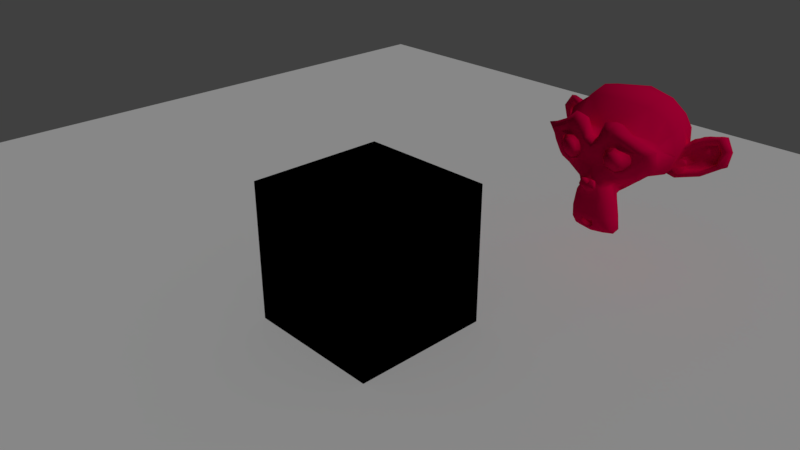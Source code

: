 # Source: Simple.blend  (saved by Blender 2.79.5; exported with 4.5.12 LTS)
import bpy
from mathutils import Matrix  # noqa: F401  (used for matrix-valued properties, if any)

bpy.ops.wm.read_factory_settings(use_empty=True)
scene = bpy.context.scene
scene.name = 'Scene'

# ---- collections
col_collection_1 = bpy.data.collections.new('Collection 1'); scene.collection.children.link(col_collection_1)

# ---- materials (node trees are filled in below, after node groups)
mat_material_001 = bpy.data.materials.new('Material.001')
mat_material_001.alpha_threshold = 0.0
mat_material_001.use_transparent_shadow = False
mat_material_001.diffuse_color = (0.7971, 0.0, 0.07254, 1.0)
mat_material_001.specular_color = (0.9633, 0.9008, 1.0)
mat_material_001.roughness = 0.5
mat_material_001.specular_intensity = 0.0
mat_material = bpy.data.materials.new('Material')
mat_material.alpha_threshold = 0.0
mat_material.use_transparent_shadow = False
mat_material.roughness = 0.5
mat_material.line_color = (0.0, 0.0, 0.0, 1.0)

# ---- material node trees
mat_material.use_nodes = True; mat_material.node_tree.nodes.clear()
_N = mat_material.node_tree.nodes; _L = mat_material.node_tree.links
n0 = _N.new('NodeUndefined'); n0.name = 'Output'; n0.location = (300, 300)
n0.inputs[1].default_value = 1.0
n1 = _N.new('NodeUndefined'); n1.name = 'Material'; n1.location = (10, 300)
n1.inputs[0].default_value = (0.0, 0.0, 0.0, 1.0)
n1.inputs[1].default_value = (0.0, 0.0, 0.0, 1.0)
n1.inputs[2].default_value = 0.0
n1.inputs[3].default_value = (0.0, 0.0, 0.0)
_L.new(n1.outputs[0], n0.inputs[0])

# ---- world
world_world = bpy.data.worlds.new('World'); scene.world = world_world
world_world.color = (0.05088, 0.05088, 0.05088)
world_world.use_sun_shadow = False
world_world.sun_shadow_jitter_overblur = 0.0

# ---- cameras
cam_camera = bpy.data.cameras.new('Camera')
cam_camera.clip_end = 100.0
cam_camera.lens = 35.0
cam_camera.sensor_width = 32.0
cam_camera.sensor_height = 18.0
cam_camera.ortho_scale = 7.314
cam_camera.dof.focus_distance = 0.0
cam_camera.dof.aperture_fstop = 128.0

# ---- lights
light_lamp = bpy.data.lights.new('Lamp', 'SUN')
light_lamp.transmission_factor = 0.0
light_lamp.cutoff_distance = 30.0
light_lamp.use_shadow = False
light_lamp.angle = 0.1993
light_lamp.energy = 1.0
light_lamp.shadow_buffer_clip_start = 1.001
light_lamp.shadow_soft_size = 0.1
light_lamp.shadow_cascade_max_distance = 1000.0

# ---- meshes
me_plane_001 = bpy.data.meshes.new('Plane.001')
me_plane_001.from_pydata([(-1.0, -1.0, 0.0), (1.0, -1.0, 0.0), (-1.0, 1.0, 0.0), (1.0, 1.0, 0.0)], [], [(0, 1, 3, 2)])
me_plane_001.use_remesh_preserve_volume = False
me_plane_001.use_remesh_preserve_attributes = False
me_plane_001.use_mirror_vertex_groups = False
me_plane_001.update()
me_suzanne = bpy.data.meshes.new('Suzanne')
me_suzanne.from_pydata([(0.4375, -0.7656, 0.1641), (-0.4375, -0.7656, 0.1641), (0.5, -0.6875, 0.09375), (-0.5, -0.6875, 0.09375), (0.5469, -0.5781, 0.05469), (-0.5469, -0.5781, 0.05469), (0.3516, -0.6172, -0.02344), (-0.3516, -0.6172, -0.02344), (0.3516, -0.7188, 0.03125), (-0.3516, -0.7188, 0.03125), (0.3516, -0.7812, 0.1328), (-0.3516, -0.7812, 0.1328), (0.2734, -0.7969, 0.1641), (-0.2734, -0.7969, 0.1641), (0.2031, -0.7422, 0.09375), (-0.2031, -0.7422, 0.09375), (0.1562, -0.6484, 0.05469), (-0.1562, -0.6484, 0.05469), (0.07812, -0.6562, 0.2422), (-0.07812, -0.6562, 0.2422), (0.1406, -0.7422, 0.2422), (-0.1406, -0.7422, 0.2422), (0.2422, -0.7969, 0.2422), (-0.2422, -0.7969, 0.2422), (0.2734, -0.7969, 0.3281), (-0.2734, -0.7969, 0.3281), (0.2031, -0.7422, 0.3906), (-0.2031, -0.7422, 0.3906), (0.1562, -0.6484, 0.4375), (-0.1562, -0.6484, 0.4375), (0.3516, -0.6172, 0.5156), (-0.3516, -0.6172, 0.5156), (0.3516, -0.7188, 0.4531), (-0.3516, -0.7188, 0.4531), (0.3516, -0.7812, 0.3594), (-0.3516, -0.7812, 0.3594), (0.4375, -0.7656, 0.3281), (-0.4375, -0.7656, 0.3281), (0.5, -0.6875, 0.3906), (-0.5, -0.6875, 0.3906), (0.5469, -0.5781, 0.4375), (-0.5469, -0.5781, 0.4375), (0.625, -0.5625, 0.2422), (-0.625, -0.5625, 0.2422), (0.5625, -0.6719, 0.2422), (-0.5625, -0.6719, 0.2422), (0.4688, -0.7578, 0.2422), (-0.4688, -0.7578, 0.2422), (0.4766, -0.7734, 0.2422), (-0.4766, -0.7734, 0.2422), (0.4453, -0.7812, 0.3359), (-0.4453, -0.7812, 0.3359), (0.3516, -0.8047, 0.375), (-0.3516, -0.8047, 0.375), (0.2656, -0.8203, 0.3359), (-0.2656, -0.8203, 0.3359), (0.2266, -0.8203, 0.2422), (-0.2266, -0.8203, 0.2422), (0.2656, -0.8203, 0.1562), (-0.2656, -0.8203, 0.1562), (0.3516, -0.8281, 0.2422), (-0.3516, -0.8281, 0.2422), (0.3516, -0.8047, 0.1172), (-0.3516, -0.8047, 0.1172), (0.4453, -0.7812, 0.1562), (-0.4453, -0.7812, 0.1562), (0.0, -0.7422, 0.4297), (0.0, -0.8203, 0.3516), (0.0, -0.7344, -0.6797), (0.0, -0.7812, -0.3203), (0.0, -0.7969, -0.1875), (0.0, -0.7188, -0.7734), (0.0, -0.6016, 0.4062), (0.0, -0.5703, 0.5703), (0.0, 0.5469, 0.8984), (0.0, 0.8516, 0.5625), (0.0, 0.8281, 0.07031), (0.0, 0.3516, -0.3828), (0.2031, -0.5625, -0.1875), (-0.2031, -0.5625, -0.1875), (0.3125, -0.5703, -0.4375), (-0.3125, -0.5703, -0.4375), (0.3516, -0.5703, -0.6953), (-0.3516, -0.5703, -0.6953), (0.3672, -0.5312, -0.8906), (-0.3672, -0.5312, -0.8906), (0.3281, -0.5234, -0.9453), (-0.3281, -0.5234, -0.9453), (0.1797, -0.5547, -0.9688), (-0.1797, -0.5547, -0.9688), (0.0, -0.5781, -0.9844), (0.4375, -0.5312, -0.1406), (-0.4375, -0.5312, -0.1406), (0.6328, -0.5391, -0.03906), (-0.6328, -0.5391, -0.03906), (0.8281, -0.4453, 0.1484), (-0.8281, -0.4453, 0.1484), (0.8594, -0.5938, 0.4297), (-0.8594, -0.5938, 0.4297), (0.7109, -0.625, 0.4844), (-0.7109, -0.625, 0.4844), (0.4922, -0.6875, 0.6016), (-0.4922, -0.6875, 0.6016), (0.3203, -0.7344, 0.7578), (-0.3203, -0.7344, 0.7578), (0.1562, -0.7578, 0.7188), (-0.1562, -0.7578, 0.7188), (0.0625, -0.75, 0.4922), (-0.0625, -0.75, 0.4922), (0.1641, -0.7734, 0.4141), (-0.1641, -0.7734, 0.4141), (0.125, -0.7656, 0.3047), (-0.125, -0.7656, 0.3047), (0.2031, -0.7422, 0.09375), (-0.2031, -0.7422, 0.09375), (0.375, -0.7031, 0.01562), (-0.375, -0.7031, 0.01562), (0.4922, -0.6719, 0.0625), (-0.4922, -0.6719, 0.0625), (0.625, -0.6484, 0.1875), (-0.625, -0.6484, 0.1875), (0.6406, -0.6484, 0.2969), (-0.6406, -0.6484, 0.2969), (0.6016, -0.6641, 0.375), (-0.6016, -0.6641, 0.375), (0.4297, -0.7188, 0.4375), (-0.4297, -0.7188, 0.4375), (0.25, -0.7578, 0.4688), (-0.25, -0.7578, 0.4688), (0.0, -0.7344, -0.7656), (0.1094, -0.7344, -0.7188), (-0.1094, -0.7344, -0.7188), (0.1172, -0.7109, -0.8359), (-0.1172, -0.7109, -0.8359), (0.0625, -0.6953, -0.8828), (-0.0625, -0.6953, -0.8828), (0.0, -0.6875, -0.8906), (0.0, -0.75, -0.1953), (0.0, -0.7422, -0.1406), (0.1016, -0.7422, -0.1484), (-0.1016, -0.7422, -0.1484), (0.125, -0.75, -0.2266), (-0.125, -0.75, -0.2266), (0.08594, -0.7422, -0.2891), (-0.08594, -0.7422, -0.2891), (0.3984, -0.6719, -0.04688), (-0.3984, -0.6719, -0.04688), (0.6172, -0.625, 0.05469), (-0.6172, -0.625, 0.05469), (0.7266, -0.6016, 0.2031), (-0.7266, -0.6016, 0.2031), (0.7422, -0.6562, 0.375), (-0.7422, -0.6562, 0.375), (0.6875, -0.7266, 0.4141), (-0.6875, -0.7266, 0.4141), (0.4375, -0.7969, 0.5469), (-0.4375, -0.7969, 0.5469), (0.3125, -0.8359, 0.6406), (-0.3125, -0.8359, 0.6406), (0.2031, -0.8516, 0.6172), (-0.2031, -0.8516, 0.6172), (0.1016, -0.8438, 0.4297), (-0.1016, -0.8438, 0.4297), (0.125, -0.8125, -0.1016), (-0.125, -0.8125, -0.1016), (0.2109, -0.7109, -0.4453), (-0.2109, -0.7109, -0.4453), (0.25, -0.6875, -0.7031), (-0.25, -0.6875, -0.7031), (0.2656, -0.6641, -0.8203), (-0.2656, -0.6641, -0.8203), (0.2344, -0.6328, -0.9141), (-0.2344, -0.6328, -0.9141), (0.1641, -0.6328, -0.9297), (-0.1641, -0.6328, -0.9297), (0.0, -0.6406, -0.9453), (0.0, -0.7266, 0.04688), (0.0, -0.7656, 0.2109), (0.3281, -0.7422, 0.4766), (-0.3281, -0.7422, 0.4766), (0.1641, -0.75, 0.1406), (-0.1641, -0.75, 0.1406), (0.1328, -0.7578, 0.2109), (-0.1328, -0.7578, 0.2109), (0.1172, -0.7344, -0.6875), (-0.1172, -0.7344, -0.6875), (0.07812, -0.75, -0.4453), (-0.07812, -0.75, -0.4453), (0.0, -0.75, -0.4453), (0.0, -0.7422, -0.3281), (0.09375, -0.7812, -0.2734), (-0.09375, -0.7812, -0.2734), (0.1328, -0.7969, -0.2266), (-0.1328, -0.7969, -0.2266), (0.1094, -0.7812, -0.1328), (-0.1094, -0.7812, -0.1328), (0.03906, -0.7812, -0.125), (-0.03906, -0.7812, -0.125), (0.0, -0.8281, -0.2031), (0.04688, -0.8125, -0.1484), (-0.04688, -0.8125, -0.1484), (0.09375, -0.8125, -0.1562), (-0.09375, -0.8125, -0.1562), (0.1094, -0.8281, -0.2266), (-0.1094, -0.8281, -0.2266), (0.07812, -0.8047, -0.25), (-0.07812, -0.8047, -0.25), (0.0, -0.8047, -0.2891), (0.2578, -0.5547, -0.3125), (-0.2578, -0.5547, -0.3125), (0.1641, -0.7109, -0.2422), (-0.1641, -0.7109, -0.2422), (0.1797, -0.7109, -0.3125), (-0.1797, -0.7109, -0.3125), (0.2344, -0.5547, -0.25), (-0.2344, -0.5547, -0.25), (0.0, -0.6875, -0.875), (0.04688, -0.6875, -0.8672), (-0.04688, -0.6875, -0.8672), (0.09375, -0.7109, -0.8203), (-0.09375, -0.7109, -0.8203), (0.09375, -0.7266, -0.7422), (-0.09375, -0.7266, -0.7422), (0.0, -0.6562, -0.7812), (0.09375, -0.6641, -0.75), (-0.09375, -0.6641, -0.75), (0.09375, -0.6406, -0.8125), (-0.09375, -0.6406, -0.8125), (0.04688, -0.6328, -0.8516), (-0.04688, -0.6328, -0.8516), (0.0, -0.6328, -0.8594), (0.1719, -0.7812, 0.2188), (-0.1719, -0.7812, 0.2188), (0.1875, -0.7734, 0.1562), (-0.1875, -0.7734, 0.1562), (0.3359, -0.7578, 0.4297), (-0.3359, -0.7578, 0.4297), (0.2734, -0.7734, 0.4219), (-0.2734, -0.7734, 0.4219), (0.4219, -0.7734, 0.3984), (-0.4219, -0.7734, 0.3984), (0.5625, -0.6953, 0.3516), (-0.5625, -0.6953, 0.3516), (0.5859, -0.6875, 0.2891), (-0.5859, -0.6875, 0.2891), (0.5781, -0.6797, 0.1953), (-0.5781, -0.6797, 0.1953), (0.4766, -0.7188, 0.1016), (-0.4766, -0.7188, 0.1016), (0.375, -0.7422, 0.0625), (-0.375, -0.7422, 0.0625), (0.2266, -0.7812, 0.1094), (-0.2266, -0.7812, 0.1094), (0.1797, -0.7812, 0.2969), (-0.1797, -0.7812, 0.2969), (0.2109, -0.7812, 0.375), (-0.2109, -0.7812, 0.375), (0.2344, -0.7578, 0.3594), (-0.2344, -0.7578, 0.3594), (0.1953, -0.7578, 0.2969), (-0.1953, -0.7578, 0.2969), (0.2422, -0.7578, 0.125), (-0.2422, -0.7578, 0.125), (0.375, -0.7266, 0.08594), (-0.375, -0.7266, 0.08594), (0.4609, -0.7031, 0.1172), (-0.4609, -0.7031, 0.1172), (0.5469, -0.6719, 0.2109), (-0.5469, -0.6719, 0.2109), (0.5547, -0.6719, 0.2812), (-0.5547, -0.6719, 0.2812), (0.5312, -0.6797, 0.3359), (-0.5312, -0.6797, 0.3359), (0.4141, -0.75, 0.3906), (-0.4141, -0.75, 0.3906), (0.2812, -0.7656, 0.3984), (-0.2812, -0.7656, 0.3984), (0.3359, -0.75, 0.4062), (-0.3359, -0.75, 0.4062), (0.2031, -0.75, 0.1719), (-0.2031, -0.75, 0.1719), (0.1953, -0.75, 0.2266), (-0.1953, -0.75, 0.2266), (0.1094, -0.6094, 0.4609), (-0.1094, -0.6094, 0.4609), (0.1953, -0.6172, 0.6641), (-0.1953, -0.6172, 0.6641), (0.3359, -0.5938, 0.6875), (-0.3359, -0.5938, 0.6875), (0.4844, -0.5547, 0.5547), (-0.4844, -0.5547, 0.5547), (0.6797, -0.4922, 0.4531), (-0.6797, -0.4922, 0.4531), (0.7969, -0.4609, 0.4062), (-0.7969, -0.4609, 0.4062), (0.7734, -0.375, 0.1641), (-0.7734, -0.375, 0.1641), (0.6016, -0.4141, 0.0), (-0.6016, -0.4141, 0.0), (0.4375, -0.4688, -0.09375), (-0.4375, -0.4688, -0.09375), (0.0, -0.2891, 0.8984), (0.0, 0.07812, 0.9844), (0.0, 0.6719, -0.1953), (0.0, -0.1875, -0.4609), (0.0, -0.4609, -0.9766), (0.0, -0.3438, -0.8047), (0.0, -0.3203, -0.5703), (0.0, -0.2812, -0.4844), (0.8516, -0.05469, 0.2344), (-0.8516, -0.05469, 0.2344), (0.8594, 0.04688, 0.3203), (-0.8594, 0.04688, 0.3203), (0.7734, 0.4375, 0.2656), (-0.7734, 0.4375, 0.2656), (0.4609, 0.7031, 0.4375), (-0.4609, 0.7031, 0.4375), (0.7344, -0.07031, -0.04688), (-0.7344, -0.07031, -0.04688), (0.5938, 0.1641, -0.125), (-0.5938, 0.1641, -0.125), (0.6406, 0.4297, -0.007812), (-0.6406, 0.4297, -0.007812), (0.3359, 0.6641, 0.05469), (-0.3359, 0.6641, 0.05469), (0.2344, -0.4062, -0.3516), (-0.2344, -0.4062, -0.3516), (0.1797, -0.2578, -0.4141), (-0.1797, -0.2578, -0.4141), (0.2891, -0.3828, -0.7109), (-0.2891, -0.3828, -0.7109), (0.25, -0.3906, -0.5), (-0.25, -0.3906, -0.5), (0.3281, -0.3984, -0.9141), (-0.3281, -0.3984, -0.9141), (0.1406, -0.3672, -0.7578), (-0.1406, -0.3672, -0.7578), (0.125, -0.3594, -0.5391), (-0.125, -0.3594, -0.5391), (0.1641, -0.4375, -0.9453), (-0.1641, -0.4375, -0.9453), (0.2188, -0.4297, -0.2812), (-0.2188, -0.4297, -0.2812), (0.2109, -0.4688, -0.2266), (-0.2109, -0.4688, -0.2266), (0.2031, -0.5, -0.1719), (-0.2031, -0.5, -0.1719), (0.2109, -0.1641, -0.3906), (-0.2109, -0.1641, -0.3906), (0.2969, 0.2656, -0.3125), (-0.2969, 0.2656, -0.3125), (0.3438, 0.5391, -0.1484), (-0.3438, 0.5391, -0.1484), (0.4531, 0.3828, 0.8672), (-0.4531, 0.3828, 0.8672), (0.4531, 0.07031, 0.9297), (-0.4531, 0.07031, 0.9297), (0.4531, -0.2344, 0.8516), (-0.4531, -0.2344, 0.8516), (0.4609, -0.4297, 0.5234), (-0.4609, -0.4297, 0.5234), (0.7266, -0.3359, 0.4062), (-0.7266, -0.3359, 0.4062), (0.6328, -0.2812, 0.4531), (-0.6328, -0.2812, 0.4531), (0.6406, -0.05469, 0.7031), (-0.6406, -0.05469, 0.7031), (0.7969, -0.125, 0.5625), (-0.7969, -0.125, 0.5625), (0.7969, 0.1172, 0.6172), (-0.7969, 0.1172, 0.6172), (0.6406, 0.1953, 0.75), (-0.6406, 0.1953, 0.75), (0.6406, 0.4453, 0.6797), (-0.6406, 0.4453, 0.6797), (0.7969, 0.3594, 0.5391), (-0.7969, 0.3594, 0.5391), (0.6172, 0.5859, 0.3281), (-0.6172, 0.5859, 0.3281), (0.4844, 0.5469, 0.02344), (-0.4844, 0.5469, 0.02344), (0.8203, 0.2031, 0.3281), (-0.8203, 0.2031, 0.3281), (0.4062, -0.1484, -0.1719), (-0.4062, -0.1484, -0.1719), (0.4297, 0.2109, -0.1953), (-0.4297, 0.2109, -0.1953), (0.8906, 0.2344, 0.4062), (-0.8906, 0.2344, 0.4062), (0.7734, 0.125, -0.1406), (-0.7734, 0.125, -0.1406), (1.039, 0.3281, -0.1016), (-1.039, 0.3281, -0.1016), (1.281, 0.4297, 0.05469), (-1.281, 0.4297, 0.05469), (1.352, 0.4219, 0.3203), (-1.352, 0.4219, 0.3203), (1.234, 0.4219, 0.5078), (-1.234, 0.4219, 0.5078), (1.023, 0.3125, 0.4766), (-1.023, 0.3125, 0.4766), (1.016, 0.2891, 0.4141), (-1.016, 0.2891, 0.4141), (1.188, 0.3906, 0.4375), (-1.188, 0.3906, 0.4375), (1.266, 0.4062, 0.2891), (-1.266, 0.4062, 0.2891), (1.211, 0.4062, 0.07812), (-1.211, 0.4062, 0.07812), (1.031, 0.3047, -0.03906), (-1.031, 0.3047, -0.03906), (0.8281, 0.1328, -0.07031), (-0.8281, 0.1328, -0.07031), (0.9219, 0.2188, 0.3594), (-0.9219, 0.2188, 0.3594), (0.9453, 0.2891, 0.3047), (-0.9453, 0.2891, 0.3047), (0.8828, 0.2109, -0.02344), (-0.8828, 0.2109, -0.02344), (1.039, 0.3672, 0.0), (-1.039, 0.3672, 0.0), (1.188, 0.4453, 0.09375), (-1.188, 0.4453, 0.09375), (1.234, 0.4453, 0.25), (-1.234, 0.4453, 0.25), (1.172, 0.4375, 0.3594), (-1.172, 0.4375, 0.3594), (1.023, 0.3594, 0.3438), (-1.023, 0.3594, 0.3438), (0.8438, 0.2109, 0.2891), (-0.8438, 0.2109, 0.2891), (0.8359, 0.2734, 0.1719), (-0.8359, 0.2734, 0.1719), (0.7578, 0.2734, 0.09375), (-0.7578, 0.2734, 0.09375), (0.8203, 0.2734, 0.08594), (-0.8203, 0.2734, 0.08594), (0.8438, 0.2734, 0.01562), (-0.8438, 0.2734, 0.01562), (0.8125, 0.2734, -0.01562), (-0.8125, 0.2734, -0.01562), (0.7266, 0.07031, 0.0), (-0.7266, 0.07031, 0.0), (0.7188, 0.1719, -0.02344), (-0.7188, 0.1719, -0.02344), (0.7188, 0.1875, 0.03906), (-0.7188, 0.1875, 0.03906), (0.7969, 0.2109, 0.2031), (-0.7969, 0.2109, 0.2031), (0.8906, 0.2656, 0.2422), (-0.8906, 0.2656, 0.2422), (0.8906, 0.3203, 0.2344), (-0.8906, 0.3203, 0.2344), (0.8125, 0.3203, -0.01562), (-0.8125, 0.3203, -0.01562), (0.8516, 0.3203, 0.01562), (-0.8516, 0.3203, 0.01562), (0.8281, 0.3203, 0.07812), (-0.8281, 0.3203, 0.07812), (0.7656, 0.3203, 0.09375), (-0.7656, 0.3203, 0.09375), (0.8438, 0.3203, 0.1719), (-0.8438, 0.3203, 0.1719), (1.039, 0.4141, 0.3281), (-1.039, 0.4141, 0.3281), (1.188, 0.4844, 0.3438), (-1.188, 0.4844, 0.3438), (1.258, 0.4922, 0.2422), (-1.258, 0.4922, 0.2422), (1.211, 0.4844, 0.08594), (-1.211, 0.4844, 0.08594), (1.047, 0.4219, 0.0), (-1.047, 0.4219, 0.0), (0.8828, 0.2656, -0.01562), (-0.8828, 0.2656, -0.01562), (0.9531, 0.3438, 0.2891), (-0.9531, 0.3438, 0.2891), (0.8906, 0.3281, 0.1094), (-0.8906, 0.3281, 0.1094), (0.9375, 0.3359, 0.0625), (-0.9375, 0.3359, 0.0625), (1.0, 0.3672, 0.125), (-1.0, 0.3672, 0.125), (0.9609, 0.3516, 0.1719), (-0.9609, 0.3516, 0.1719), (1.016, 0.375, 0.2344), (-1.016, 0.375, 0.2344), (1.055, 0.3828, 0.1875), (-1.055, 0.3828, 0.1875), (1.109, 0.3906, 0.2109), (-1.109, 0.3906, 0.2109), (1.086, 0.3906, 0.2734), (-1.086, 0.3906, 0.2734), (1.023, 0.4844, 0.4375), (-1.023, 0.4844, 0.4375), (1.25, 0.5469, 0.4688), (-1.25, 0.5469, 0.4688), (1.367, 0.5, 0.2969), (-1.367, 0.5, 0.2969), (1.312, 0.5312, 0.05469), (-1.312, 0.5312, 0.05469), (1.039, 0.4922, -0.08594), (-1.039, 0.4922, -0.08594), (0.7891, 0.3281, -0.125), (-0.7891, 0.3281, -0.125), (0.8594, 0.3828, 0.3828), (-0.8594, 0.3828, 0.3828)], [], [(46, 0, 2, 44), (3, 1, 47, 45), (44, 2, 4, 42), (5, 3, 45, 43), (2, 8, 6, 4), (7, 9, 3, 5), (0, 10, 8, 2), (9, 11, 1, 3), (10, 12, 14, 8), (15, 13, 11, 9), (8, 14, 16, 6), (17, 15, 9, 7), (14, 20, 18, 16), (19, 21, 15, 17), (12, 22, 20, 14), (21, 23, 13, 15), (22, 24, 26, 20), (27, 25, 23, 21), (20, 26, 28, 18), (29, 27, 21, 19), (26, 32, 30, 28), (31, 33, 27, 29), (24, 34, 32, 26), (33, 35, 25, 27), (34, 36, 38, 32), (39, 37, 35, 33), (32, 38, 40, 30), (41, 39, 33, 31), (38, 44, 42, 40), (43, 45, 39, 41), (36, 46, 44, 38), (45, 47, 37, 39), (46, 36, 50, 48), (51, 37, 47, 49), (36, 34, 52, 50), (53, 35, 37, 51), (34, 24, 54, 52), (55, 25, 35, 53), (24, 22, 56, 54), (57, 23, 25, 55), (22, 12, 58, 56), (59, 13, 23, 57), (12, 10, 62, 58), (63, 11, 13, 59), (10, 0, 64, 62), (65, 1, 11, 63), (0, 46, 48, 64), (49, 47, 1, 65), (60, 64, 48), (49, 65, 61), (62, 64, 60), (61, 65, 63), (60, 58, 62), (63, 59, 61), (60, 56, 58), (59, 57, 61), (60, 54, 56), (57, 55, 61), (60, 52, 54), (55, 53, 61), (60, 50, 52), (53, 51, 61), (60, 48, 50), (51, 49, 61), (88, 173, 175, 90), (175, 174, 89, 90), (86, 171, 173, 88), (174, 172, 87, 89), (84, 169, 171, 86), (172, 170, 85, 87), (82, 167, 169, 84), (170, 168, 83, 85), (80, 165, 167, 82), (168, 166, 81, 83), (78, 91, 145, 163), (146, 92, 79, 164), (91, 93, 147, 145), (148, 94, 92, 146), (93, 95, 149, 147), (150, 96, 94, 148), (95, 97, 151, 149), (152, 98, 96, 150), (97, 99, 153, 151), (154, 100, 98, 152), (99, 101, 155, 153), (156, 102, 100, 154), (101, 103, 157, 155), (158, 104, 102, 156), (103, 105, 159, 157), (160, 106, 104, 158), (105, 107, 161, 159), (162, 108, 106, 160), (107, 66, 67, 161), (67, 66, 108, 162), (109, 127, 159, 161), (160, 128, 110, 162), (127, 178, 157, 159), (158, 179, 128, 160), (125, 155, 157, 178), (158, 156, 126, 179), (123, 153, 155, 125), (156, 154, 124, 126), (121, 151, 153, 123), (154, 152, 122, 124), (119, 149, 151, 121), (152, 150, 120, 122), (117, 147, 149, 119), (150, 148, 118, 120), (115, 145, 147, 117), (148, 146, 116, 118), (113, 163, 145, 115), (146, 164, 114, 116), (113, 180, 176, 163), (176, 181, 114, 164), (109, 161, 67, 111), (67, 162, 110, 112), (111, 67, 177, 182), (177, 67, 112, 183), (176, 180, 182, 177), (183, 181, 176, 177), (134, 136, 175, 173), (175, 136, 135, 174), (132, 134, 173, 171), (174, 135, 133, 172), (130, 132, 171, 169), (172, 133, 131, 170), (165, 186, 184, 167), (185, 187, 166, 168), (130, 169, 167, 184), (168, 170, 131, 185), (143, 189, 188, 186), (188, 189, 144, 187), (184, 186, 188, 68), (188, 187, 185, 68), (129, 130, 184, 68), (185, 131, 129, 68), (141, 192, 190, 143), (191, 193, 142, 144), (139, 194, 192, 141), (193, 195, 140, 142), (138, 196, 194, 139), (195, 197, 138, 140), (137, 70, 196, 138), (197, 70, 137, 138), (189, 143, 190, 69), (191, 144, 189, 69), (69, 190, 205, 207), (206, 191, 69, 207), (70, 198, 199, 196), (200, 198, 70, 197), (196, 199, 201, 194), (202, 200, 197, 195), (194, 201, 203, 192), (204, 202, 195, 193), (192, 203, 205, 190), (206, 204, 193, 191), (198, 203, 201, 199), (202, 204, 198, 200), (198, 207, 205, 203), (206, 207, 198, 204), (138, 139, 163, 176), (164, 140, 138, 176), (139, 141, 210, 163), (211, 142, 140, 164), (141, 143, 212, 210), (213, 144, 142, 211), (143, 186, 165, 212), (166, 187, 144, 213), (80, 208, 212, 165), (213, 209, 81, 166), (208, 214, 210, 212), (211, 215, 209, 213), (78, 163, 210, 214), (211, 164, 79, 215), (130, 129, 71, 221), (71, 129, 131, 222), (132, 130, 221, 219), (222, 131, 133, 220), (134, 132, 219, 217), (220, 133, 135, 218), (136, 134, 217, 216), (218, 135, 136, 216), (216, 217, 228, 230), (229, 218, 216, 230), (217, 219, 226, 228), (227, 220, 218, 229), (219, 221, 224, 226), (225, 222, 220, 227), (221, 71, 223, 224), (223, 71, 222, 225), (223, 230, 228, 224), (229, 230, 223, 225), (224, 228, 226), (227, 229, 225), (182, 180, 233, 231), (234, 181, 183, 232), (111, 182, 231, 253), (232, 183, 112, 254), (109, 111, 253, 255), (254, 112, 110, 256), (180, 113, 251, 233), (252, 114, 181, 234), (113, 115, 249, 251), (250, 116, 114, 252), (115, 117, 247, 249), (248, 118, 116, 250), (117, 119, 245, 247), (246, 120, 118, 248), (119, 121, 243, 245), (244, 122, 120, 246), (121, 123, 241, 243), (242, 124, 122, 244), (123, 125, 239, 241), (240, 126, 124, 242), (125, 178, 235, 239), (236, 179, 126, 240), (178, 127, 237, 235), (238, 128, 179, 236), (127, 109, 255, 237), (256, 110, 128, 238), (237, 255, 257, 275), (258, 256, 238, 276), (235, 237, 275, 277), (276, 238, 236, 278), (239, 235, 277, 273), (278, 236, 240, 274), (241, 239, 273, 271), (274, 240, 242, 272), (243, 241, 271, 269), (272, 242, 244, 270), (245, 243, 269, 267), (270, 244, 246, 268), (247, 245, 267, 265), (268, 246, 248, 266), (249, 247, 265, 263), (266, 248, 250, 264), (251, 249, 263, 261), (264, 250, 252, 262), (233, 251, 261, 279), (262, 252, 234, 280), (255, 253, 259, 257), (260, 254, 256, 258), (253, 231, 281, 259), (282, 232, 254, 260), (231, 233, 279, 281), (280, 234, 232, 282), (66, 107, 283, 72), (284, 108, 66, 72), (107, 105, 285, 283), (286, 106, 108, 284), (105, 103, 287, 285), (288, 104, 106, 286), (103, 101, 289, 287), (290, 102, 104, 288), (101, 99, 291, 289), (292, 100, 102, 290), (99, 97, 293, 291), (294, 98, 100, 292), (97, 95, 295, 293), (296, 96, 98, 294), (95, 93, 297, 295), (298, 94, 96, 296), (93, 91, 299, 297), (300, 92, 94, 298), (307, 308, 327, 337), (328, 308, 307, 338), (306, 307, 337, 335), (338, 307, 306, 336), (305, 306, 335, 339), (336, 306, 305, 340), (88, 90, 305, 339), (305, 90, 89, 340), (86, 88, 339, 333), (340, 89, 87, 334), (84, 86, 333, 329), (334, 87, 85, 330), (82, 84, 329, 331), (330, 85, 83, 332), (329, 335, 337, 331), (338, 336, 330, 332), (329, 333, 339, 335), (340, 334, 330, 336), (325, 331, 337, 327), (338, 332, 326, 328), (80, 82, 331, 325), (332, 83, 81, 326), (208, 341, 343, 214), (344, 342, 209, 215), (80, 325, 341, 208), (342, 326, 81, 209), (78, 214, 343, 345), (344, 215, 79, 346), (78, 345, 299, 91), (300, 346, 79, 92), (76, 323, 351, 303), (352, 324, 76, 303), (303, 351, 349, 77), (350, 352, 303, 77), (77, 349, 347, 304), (348, 350, 77, 304), (304, 347, 327, 308), (328, 348, 304, 308), (325, 327, 347, 341), (348, 328, 326, 342), (295, 297, 317, 309), (318, 298, 296, 310), (75, 315, 323, 76), (324, 316, 75, 76), (301, 357, 355, 302), (356, 358, 301, 302), (302, 355, 353, 74), (354, 356, 302, 74), (74, 353, 315, 75), (316, 354, 74, 75), (291, 293, 361, 363), (362, 294, 292, 364), (363, 361, 367, 365), (368, 362, 364, 366), (365, 367, 369, 371), (370, 368, 366, 372), (371, 369, 375, 373), (376, 370, 372, 374), (313, 377, 373, 375), (374, 378, 314, 376), (315, 353, 373, 377), (374, 354, 316, 378), (353, 355, 371, 373), (372, 356, 354, 374), (355, 357, 365, 371), (366, 358, 356, 372), (357, 359, 363, 365), (364, 360, 358, 366), (289, 291, 363, 359), (364, 292, 290, 360), (73, 359, 357, 301), (358, 360, 73, 301), (283, 285, 287, 289), (288, 286, 284, 290), (283, 289, 359, 73), (360, 290, 284, 73), (72, 283, 73), (73, 284, 72), (293, 295, 309, 361), (310, 296, 294, 362), (309, 311, 367, 361), (368, 312, 310, 362), (311, 381, 369, 367), (370, 382, 312, 368), (313, 375, 369, 381), (370, 376, 314, 382), (347, 349, 385, 383), (386, 350, 348, 384), (317, 383, 385, 319), (386, 384, 318, 320), (297, 299, 383, 317), (384, 300, 298, 318), (299, 343, 341, 383), (342, 344, 300, 384), (341, 347, 383), (384, 348, 342), (299, 345, 343), (344, 346, 300), (313, 321, 379, 377), (380, 322, 314, 378), (315, 377, 379, 323), (380, 378, 316, 324), (319, 385, 379, 321), (380, 386, 320, 322), (349, 351, 379, 385), (380, 352, 350, 386), (323, 379, 351), (352, 380, 324), (399, 387, 413, 401), (414, 388, 400, 402), (399, 401, 403, 397), (404, 402, 400, 398), (397, 403, 405, 395), (406, 404, 398, 396), (395, 405, 407, 393), (408, 406, 396, 394), (393, 407, 409, 391), (410, 408, 394, 392), (391, 409, 411, 389), (412, 410, 392, 390), (409, 419, 417, 411), (418, 420, 410, 412), (407, 421, 419, 409), (420, 422, 408, 410), (405, 423, 421, 407), (422, 424, 406, 408), (403, 425, 423, 405), (424, 426, 404, 406), (401, 427, 425, 403), (426, 428, 402, 404), (401, 413, 415, 427), (416, 414, 402, 428), (317, 319, 443, 441), (444, 320, 318, 442), (319, 389, 411, 443), (412, 390, 320, 444), (309, 317, 441, 311), (442, 318, 310, 312), (381, 429, 413, 387), (414, 430, 382, 388), (411, 417, 439, 443), (440, 418, 412, 444), (437, 445, 443, 439), (444, 446, 438, 440), (433, 445, 437, 435), (438, 446, 434, 436), (431, 447, 445, 433), (446, 448, 432, 434), (429, 447, 431, 449), (432, 448, 430, 450), (413, 429, 449, 415), (450, 430, 414, 416), (311, 447, 429, 381), (430, 448, 312, 382), (311, 441, 445, 447), (446, 442, 312, 448), (441, 443, 445), (446, 444, 442), (415, 449, 451, 475), (452, 450, 416, 476), (449, 431, 461, 451), (462, 432, 450, 452), (431, 433, 459, 461), (460, 434, 432, 462), (433, 435, 457, 459), (458, 436, 434, 460), (435, 437, 455, 457), (456, 438, 436, 458), (437, 439, 453, 455), (454, 440, 438, 456), (439, 417, 473, 453), (474, 418, 440, 454), (427, 415, 475, 463), (476, 416, 428, 464), (425, 427, 463, 465), (464, 428, 426, 466), (423, 425, 465, 467), (466, 426, 424, 468), (421, 423, 467, 469), (468, 424, 422, 470), (419, 421, 469, 471), (470, 422, 420, 472), (417, 419, 471, 473), (472, 420, 418, 474), (457, 455, 479, 477), (480, 456, 458, 478), (477, 479, 481, 483), (482, 480, 478, 484), (483, 481, 487, 485), (488, 482, 484, 486), (485, 487, 489, 491), (490, 488, 486, 492), (463, 475, 485, 491), (486, 476, 464, 492), (451, 483, 485, 475), (486, 484, 452, 476), (451, 461, 477, 483), (478, 462, 452, 484), (457, 477, 461, 459), (462, 478, 458, 460), (453, 473, 479, 455), (480, 474, 454, 456), (471, 481, 479, 473), (480, 482, 472, 474), (469, 487, 481, 471), (482, 488, 470, 472), (467, 489, 487, 469), (488, 490, 468, 470), (465, 491, 489, 467), (490, 492, 466, 468), (463, 491, 465), (466, 492, 464), (391, 389, 503, 501), (504, 390, 392, 502), (393, 391, 501, 499), (502, 392, 394, 500), (395, 393, 499, 497), (500, 394, 396, 498), (397, 395, 497, 495), (498, 396, 398, 496), (399, 397, 495, 493), (496, 398, 400, 494), (387, 399, 493, 505), (494, 400, 388, 506), (493, 501, 503, 505), (504, 502, 494, 506), (493, 495, 499, 501), (500, 496, 494, 502), (495, 497, 499), (500, 498, 496), (313, 381, 387, 505), (388, 382, 314, 506), (313, 505, 503, 321), (504, 506, 314, 322), (319, 321, 503, 389), (504, 322, 320, 390)])
me_suzanne.polygons.foreach_set('use_smooth', [True] * 500)
me_suzanne.materials.append(mat_material_001)
me_suzanne.use_remesh_preserve_volume = False
me_suzanne.use_remesh_preserve_attributes = False
me_suzanne.use_mirror_vertex_groups = False
me_suzanne.update()
me_cube = bpy.data.meshes.new('Cube')
me_cube.from_pydata([(1.0, 1.0, -1.0), (1.0, -1.0, -1.0), (-1.0, -1.0, -1.0), (-1.0, 1.0, -1.0), (1.0, 1.0, 1.0), (1.0, -1.0, 1.0), (-1.0, -1.0, 1.0), (-1.0, 1.0, 1.0)], [], [(0, 1, 2, 3), (4, 7, 6, 5), (0, 4, 5, 1), (1, 5, 6, 2), (2, 6, 7, 3), (4, 0, 3, 7)])
me_cube.materials.append(mat_material)
me_cube.use_remesh_preserve_volume = False
me_cube.use_remesh_preserve_attributes = False
me_cube.use_mirror_vertex_groups = False
me_cube.update()

# ---- objects
ob_plane = bpy.data.objects.new('Plane', me_plane_001)
ob_suzanne = bpy.data.objects.new('Suzanne', me_suzanne)
ob_cube = bpy.data.objects.new('Cube', me_cube)
ob_lamp = bpy.data.objects.new('Lamp', light_lamp)
ob_camera = bpy.data.objects.new('Camera', cam_camera)

# ---- transforms, parenting, visibility, modifiers, constraints
ob_plane.location = (0.0, 0.0, -1.0)
ob_plane.scale = (10.0, 10.0, 10.0)
ob_plane.lineart.crease_threshold = 0.0
ob_suzanne.location = (1.245, 3.692, 0.7078)
ob_suzanne.lineart.crease_threshold = 0.0
ob_cube.location = (0.0, 0.0, 0.0)
ob_cube.lock_rotations_4d = False
ob_cube.empty_display_type = 'ARROWS'
ob_cube.lineart.crease_threshold = 0.0
ob_lamp.location = (2.578, 5.168, 4.001)
ob_lamp.rotation_euler = (0.6503, 0.05522, 1.866)
ob_lamp.lock_rotations_4d = False
ob_lamp.empty_display_type = 'ARROWS'
ob_lamp.color = (0.0, 0.0, 0.0, 0.0)
ob_lamp.lineart.crease_threshold = 0.0
ob_camera.location = (7.481, -6.508, 5.344)
ob_camera.rotation_euler = (1.109, 0.0, 0.8149)
ob_camera.lock_rotations_4d = False
ob_camera.empty_display_type = 'ARROWS'
ob_camera.color = (0.0, 0.0, 0.0, 0.0)
ob_camera.display_type = 'WIRE'
ob_camera.lineart.crease_threshold = 0.0

# ---- collection membership
col_collection_1.objects.link(ob_plane)
col_collection_1.objects.link(ob_suzanne)
col_collection_1.objects.link(ob_cube)
col_collection_1.objects.link(ob_lamp)
col_collection_1.objects.link(ob_camera)

# ---- scene / render settings (as saved in the file)
scene.camera = ob_camera
scene.frame_start = 1; scene.frame_end = 250; scene.frame_set(1)
scene.render.engine = 'BLENDER_EEVEE_NEXT'
scene.render.resolution_percentage = 50
scene.render.dither_intensity = 0.0
scene.cycles.use_denoising = False
scene.cycles.samples = 128
scene.cycles.sampling_pattern = 'TABULATED_SOBOL'
scene.cycles.use_adaptive_sampling = False
scene.cycles.use_light_tree = False
scene.view_settings.view_transform = 'Standard'
bpy.context.view_layer.update()
